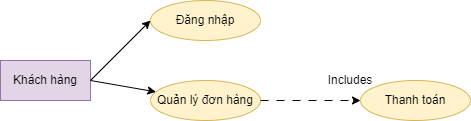

The diagram above was exported from draw.io. Its source (the exported page's mxGraphModel, read from the mxfile embedded in the PNG):
<mxGraphModel dx="794" dy="443" grid="1" gridSize="10" guides="1" tooltips="1" connect="1" arrows="1" fold="1" page="1" pageScale="1" pageWidth="827" pageHeight="1169" math="0" shadow="0">
  <root>
    <mxCell id="0" />
    <mxCell id="1" parent="0" />
    <mxCell id="JacNXseRH4CYPHKHtanB-1" value="Khách hàng" style="rounded=0;whiteSpace=wrap;html=1;fillColor=#e1d5e7;strokeColor=#9673a6;" parent="1" vertex="1">
      <mxGeometry x="10" y="420" width="90" height="40" as="geometry" />
    </mxCell>
    <mxCell id="JacNXseRH4CYPHKHtanB-2" value="Đăng nhập" style="ellipse;whiteSpace=wrap;html=1;fillColor=#fff2cc;strokeColor=#d6b656;" parent="1" vertex="1">
      <mxGeometry x="160" y="360" width="110" height="40" as="geometry" />
    </mxCell>
    <mxCell id="JacNXseRH4CYPHKHtanB-12" value="Quản lý đơn hàng" style="ellipse;whiteSpace=wrap;html=1;fillColor=#fff2cc;strokeColor=#d6b656;" parent="1" vertex="1">
      <mxGeometry x="160" y="440" width="110" height="40" as="geometry" />
    </mxCell>
    <mxCell id="JacNXseRH4CYPHKHtanB-28" value="" style="endArrow=classic;html=1;rounded=0;exitX=1;exitY=0.5;exitDx=0;exitDy=0;" parent="1" source="JacNXseRH4CYPHKHtanB-1" target="JacNXseRH4CYPHKHtanB-12" edge="1">
      <mxGeometry width="50" height="50" relative="1" as="geometry">
        <mxPoint x="230" y="390" as="sourcePoint" />
        <mxPoint x="245" y="640" as="targetPoint" />
      </mxGeometry>
    </mxCell>
    <mxCell id="SEpvm49CsZwMh6Y_DC_f-7" value="" style="endArrow=classic;html=1;rounded=0;exitX=1;exitY=0.5;exitDx=0;exitDy=0;entryX=0;entryY=0.5;entryDx=0;entryDy=0;" edge="1" parent="1" source="JacNXseRH4CYPHKHtanB-1" target="JacNXseRH4CYPHKHtanB-2">
      <mxGeometry width="50" height="50" relative="1" as="geometry">
        <mxPoint x="110" y="450" as="sourcePoint" />
        <mxPoint x="206" y="486" as="targetPoint" />
      </mxGeometry>
    </mxCell>
    <mxCell id="SEpvm49CsZwMh6Y_DC_f-8" value="Thanh toán" style="ellipse;whiteSpace=wrap;html=1;fillColor=#fff2cc;strokeColor=#d6b656;" vertex="1" parent="1">
      <mxGeometry x="370" y="440" width="110" height="40" as="geometry" />
    </mxCell>
    <mxCell id="SEpvm49CsZwMh6Y_DC_f-9" value="" style="endArrow=classic;html=1;rounded=0;exitX=1;exitY=0.5;exitDx=0;exitDy=0;entryX=0;entryY=0.5;entryDx=0;entryDy=0;dashed=1;dashPattern=8 8;" edge="1" parent="1" source="JacNXseRH4CYPHKHtanB-12" target="SEpvm49CsZwMh6Y_DC_f-8">
      <mxGeometry width="50" height="50" relative="1" as="geometry">
        <mxPoint x="380" y="460" as="sourcePoint" />
        <mxPoint x="430" y="410" as="targetPoint" />
      </mxGeometry>
    </mxCell>
    <mxCell id="SEpvm49CsZwMh6Y_DC_f-10" value="Includes" style="text;html=1;strokeColor=none;fillColor=none;align=center;verticalAlign=middle;whiteSpace=wrap;rounded=0;" vertex="1" parent="1">
      <mxGeometry x="330" y="425" width="60" height="30" as="geometry" />
    </mxCell>
  </root>
</mxGraphModel>